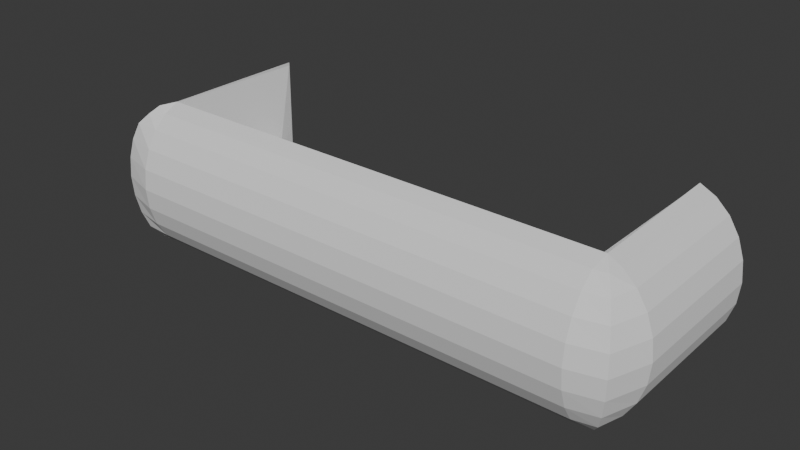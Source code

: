 # Source: Sofa.blend  (saved by Blender 4.0.36; exported with 4.5.12 LTS)
import bpy
from mathutils import Matrix  # noqa: F401  (used for matrix-valued properties, if any)

bpy.ops.wm.read_factory_settings(use_empty=True)
scene = bpy.context.scene
scene.name = 'Scene'

# ---- collections
col_collection = bpy.data.collections.new('Collection'); scene.collection.children.link(col_collection)

# ---- world
world_world = bpy.data.worlds.new('World'); scene.world = world_world
world_world.use_nodes = True; world_world.node_tree.nodes.clear()
_N = world_world.node_tree.nodes; _L = world_world.node_tree.links
n0 = _N.new('ShaderNodeOutputWorld'); n0.name = 'World Output'; n0.location = (300, 300)
n1 = _N.new('ShaderNodeBackground'); n1.name = 'Background'; n1.location = (10, 300)
n1.inputs[0].default_value = (0.05088, 0.05088, 0.05088, 1.0)
_L.new(n1.outputs[0], n0.inputs[0])
n0.is_active_output = True
world_world.color = (0.05088, 0.05088, 0.05088)
world_world.use_sun_shadow = False
world_world.sun_shadow_jitter_overblur = 0.0

# ---- meshes
me_cube_001 = bpy.data.meshes.new('Cube.001')
me_cube_001.from_pydata([(-1.0, -1.0, -1.0), (-0.9266, -0.7709, -0.008818), (-1.0, 1.0, -1.0), (-0.9266, 0.7709, -0.2851), (1.0, -1.0, -1.0), (0.8976, -0.7709, -0.008818), (1.0, 1.0, -1.0), (0.8976, 0.7709, -0.2851), (-1.0, -1.0, 1.0), (-1.0, 1.0, 1.0), (1.0, 1.0, 1.0), (1.0, -1.0, 1.0), (-1.0, 0.7172, -1.0), (-1.0, 0.7172, 1.0), (1.0, 0.7172, -1.0), (1.0, 0.7172, 1.0), (-0.9266, 0.5528, -0.008818), (0.8976, 0.5528, -0.008818)], [], [(12, 13, 9, 2), (6, 2, 3, 7), (14, 15, 11, 4), (4, 11, 8, 0), (12, 14, 4, 0), (17, 16, 1, 5), (16, 3, 9, 13), (6, 7, 10), (17, 5, 11, 15), (5, 1, 8, 11), (9, 3, 2), (7, 17, 15, 10), (1, 16, 13, 8), (7, 3, 16, 17), (2, 6, 14, 12), (6, 10, 15, 14), (0, 8, 13, 12)])
_uv = me_cube_001.uv_layers.new(name='UVMap')
_uv.uv.foreach_set('vector', [0.375, 0.2146, 0.625, 0.2146, 0.625, 0.25, 0.375, 0.25, 0.375, 0.5, 0.125, 0.5, 0.8464, 0.5286, 0.6536, 0.5286, 0.375, 0.5354, 0.625, 0.5354, 0.625, 0.75, 0.375, 0.75, 0.375, 0.75, 0.625, 0.75, 0.625, 1.0, 0.375, 1.0, 0.125, 0.5354, 0.375, 0.5354, 0.375, 0.75, 0.125, 0.75, 0.6536, 0.5559, 0.8464, 0.5559, 0.8464, 0.7214, 0.6536, 0.7214, 0.8464, 0.5559, 0.8464, 0.5286, 0.875, 0.5, 0.875, 0.5354, 0.375, 0.5, 0.6536, 0.5286, 0.625, 0.5, 0.6536, 0.5559, 0.6536, 0.7214, 0.625, 0.75, 0.625, 0.5354, 0.6536, 0.7214, 0.8464, 0.7214, 0.875, 0.75, 0.625, 0.75, 0.875, 0.5, 0.8464, 0.5286, 0.125, 0.5, 0.6536, 0.5286, 0.6536, 0.5559, 0.625, 0.5354, 0.625, 0.5, 0.8464, 0.7214, 0.8464, 0.5559, 0.875, 0.5354, 0.875, 0.75, 0.6536, 0.5286, 0.8464, 0.5286, 0.8464, 0.5559, 0.6536, 0.5559, 0.125, 0.5, 0.375, 0.5, 0.375, 0.5354, 0.125, 0.5354, 0.375, 0.5, 0.625, 0.5, 0.625, 0.5354, 0.375, 0.5354, 0.375, 0.0, 0.625, 0.0, 0.625, 0.2146, 0.375, 0.2146])
me_cube_001.update()
me_cylinder = bpy.data.meshes.new('Cylinder')
me_cylinder.from_pydata([(0.2588, 0.9659, 1.0), (0.5, 0.866, -1.0), (0.5, 0.866, 1.0), (0.7071, 0.7071, -1.0), (0.7071, 0.7071, 1.0), (0.866, 0.5, -1.0), (0.866, 0.5, 1.0), (0.9659, 0.2588, -1.0), (0.9659, 0.2588, 1.0), (1.0, 0.0, -1.0), (1.0, 0.0, 1.0), (0.9659, -0.2588, -1.0), (0.9659, -0.2588, 1.0), (0.866, -0.5, -1.0), (0.866, -0.5, 1.0), (0.7071, -0.7071, -1.0), (0.7071, -0.7071, 1.0), (0.5, -0.866, -1.0), (0.5, -0.866, 1.0), (0.2588, -0.9659, 1.0), (-7.063, -0.9659, -1.007), (0.2627, -0.866, -1.212), (-7.063, -0.866, -1.212), (0.2627, -0.7071, -1.388), (-7.063, -0.7071, -1.388), (0.2627, -0.5, -1.523), (-7.063, -0.5, -1.523), (0.2627, -0.2588, -1.608), (-7.063, -0.2588, -1.608), (0.2627, -7.735e-07, -1.637), (-7.063, 3.819e-07, -1.637), (0.2627, 0.2588, -1.608), (-7.063, 0.2588, -1.608), (0.2627, 0.5, -1.523), (-7.063, 0.5, -1.523), (0.2627, 0.7071, -1.388), (-7.063, 0.7071, -1.388), (0.2627, 0.866, -1.212), (-7.063, 0.866, -1.212), (0.2627, 0.9659, -1.007), (-7.063, 0.9659, -1.007), (0.4674, 0.866, -1.187), (0.5972, 0.7071, -1.328), (0.6968, 0.5, -1.436), (0.7594, 0.2588, -1.504), (0.7807, -4.786e-07, -1.528), (0.7594, -0.2588, -1.504), (0.6968, -0.5, -1.436), (0.5972, -0.7071, -1.328), (0.4674, -0.866, -1.187), (0.3163, -0.9659, -1.023), (-7.053, -0.9659, 1.0), (-7.295, -0.866, -1.0), (-7.295, -0.866, 1.0), (-7.502, -0.7071, -1.0), (-7.502, -0.7071, 1.0), (-7.661, -0.5, -1.0), (-7.661, -0.5, 1.0), (-7.76, -0.2588, -1.0), (-7.76, -0.2588, 1.0), (-7.795, 9.202e-08, -1.0), (-7.795, 1.526e-07, 1.0), (-7.76, 0.2588, -1.0), (-7.76, 0.2588, 1.0), (-7.661, 0.5, -1.0), (-7.661, 0.5, 1.0), (-7.502, 0.7071, -1.0), (-7.502, 0.7071, 1.0), (-7.295, 0.866, -1.0), (-7.295, 0.866, 1.0), (-7.053, 0.9659, 1.0), (-7.253, 0.9062, -1.175), (-7.373, 0.8063, -1.277), (-7.484, 0.7071, -1.365), (-7.564, 0.5, -1.433), (-7.614, 0.2588, -1.475), (-7.631, 2.441e-07, -1.49), (-7.614, -0.2588, -1.475), (-7.564, -0.5, -1.433), (-7.484, -0.7071, -1.365), (-7.349, -0.8316, -1.277), (-7.228, -0.9315, -1.175)], [], [(39, 0, 2, 1), (1, 2, 4, 3), (3, 4, 6, 5), (5, 6, 8, 7), (7, 8, 10, 9), (9, 10, 12, 11), (11, 12, 14, 13), (13, 14, 16, 15), (15, 16, 18, 17), (17, 18, 19, 50), (2, 0, 19, 18, 16, 14, 12, 10, 8, 6, 4), (39, 50, 19, 0), (50, 20, 22, 21), (21, 22, 24, 23), (23, 24, 26, 25), (25, 26, 28, 27), (27, 28, 30, 29), (29, 30, 32, 31), (31, 32, 34, 33), (33, 34, 36, 35), (35, 36, 38, 37), (37, 38, 40, 39), (50, 39, 40, 20), (50, 21, 49), (21, 23, 48, 49), (23, 25, 47, 48), (25, 27, 46, 47), (27, 29, 45, 46), (29, 31, 44, 45), (31, 33, 43, 44), (33, 35, 42, 43), (35, 37, 41, 42), (37, 39, 41), (42, 41, 1, 3), (43, 42, 3, 5), (44, 43, 5, 7), (45, 44, 7, 9), (46, 45, 9, 11), (47, 46, 11, 13), (48, 47, 13, 15), (49, 48, 15, 17), (50, 49, 17), (41, 39, 1), (20, 51, 53, 52), (52, 53, 55, 54), (54, 55, 57, 56), (56, 57, 59, 58), (58, 59, 61, 60), (60, 61, 63, 62), (62, 63, 65, 64), (64, 65, 67, 66), (66, 67, 69, 68), (68, 69, 70, 40), (53, 51, 70, 69, 67, 65, 63, 61, 59, 57, 55), (20, 40, 70, 51), (20, 52, 80, 81), (52, 54, 79, 80), (54, 56, 78, 79), (56, 58, 77, 78), (58, 60, 76, 77), (60, 62, 75, 76), (62, 64, 74, 75), (64, 66, 73, 74), (66, 68, 72, 73), (68, 40, 71, 72), (72, 71, 40, 38), (73, 72, 38, 36), (74, 73, 36, 34), (75, 74, 34, 32), (76, 75, 32, 30), (77, 76, 30, 28), (78, 77, 28, 26), (79, 78, 26, 24), (80, 79, 24, 22), (81, 80, 22, 20)])
_uv = me_cylinder.uv_layers.new(name='UVMap')
_uv.uv.foreach_set('vector', [0.9583, 0.5, 0.9583, 1.0, 0.9167, 1.0, 0.9167, 0.5, 0.9167, 0.5, 0.9167, 1.0, 0.875, 1.0, 0.875, 0.5, 0.875, 0.5, 0.875, 1.0, 0.8333, 1.0, 0.8333, 0.5, 0.8333, 0.5, 0.8333, 1.0, 0.7917, 1.0, 0.7917, 0.5, 0.7917, 0.5, 0.7917, 1.0, 0.75, 1.0, 0.75, 0.5, 0.75, 0.5, 0.75, 1.0, 0.7083, 1.0, 0.7083, 0.5, 0.7083, 0.5, 0.7083, 1.0, 0.6667, 1.0, 0.6667, 0.5, 0.6667, 0.5, 0.6667, 1.0, 0.625, 1.0, 0.625, 0.5, 0.625, 0.5, 0.625, 1.0, 0.5833, 1.0, 0.5833, 0.5, 0.5833, 0.5, 0.5833, 1.0, 0.5417, 1.0, 0.5417, 0.5, 0.9167, 1.0, 0.9583, 1.0, 0.5417, 1.0, 0.5833, 1.0, 0.625, 1.0, 0.6667, 1.0, 0.7083, 1.0, 0.75, 1.0, 0.7917, 1.0, 0.8333, 1.0, 0.875, 1.0, 0.9583, 0.5, 0.5417, 0.5, 0.5417, 1.0, 0.9583, 1.0, 0.9583, 0.5, 0.9583, 1.0, 0.9167, 1.0, 0.9167, 0.5, 0.9167, 0.5, 0.9167, 1.0, 0.875, 1.0, 0.875, 0.5, 0.875, 0.5, 0.875, 1.0, 0.8333, 1.0, 0.8333, 0.5, 0.8333, 0.5, 0.8333, 1.0, 0.7917, 1.0, 0.7917, 0.5, 0.7917, 0.5, 0.7917, 1.0, 0.75, 1.0, 0.75, 0.5, 0.75, 0.5, 0.75, 1.0, 0.7083, 1.0, 0.7083, 0.5, 0.7083, 0.5, 0.7083, 1.0, 0.6667, 1.0, 0.6667, 0.5, 0.6667, 0.5, 0.6667, 1.0, 0.625, 1.0, 0.625, 0.5, 0.625, 0.5, 0.625, 1.0, 0.5833, 1.0, 0.5833, 0.5, 0.5833, 0.5, 0.5833, 1.0, 0.5417, 1.0, 0.5417, 0.5, 0.9583, 0.5, 0.5417, 0.5, 0.5417, 1.0, 0.9583, 1.0, 0.9583, 0.5, 0.9167, 0.5, 0.75, 0.5, 0.9167, 0.5, 0.875, 0.5, 0.75, 0.5, 0.75, 0.5, 0.875, 0.5, 0.8333, 0.5, 0.75, 0.5, 0.75, 0.5, 0.8333, 0.5, 0.7917, 0.5, 0.75, 0.5, 0.75, 0.5, 0.7917, 0.5, 0.75, 0.5, 0.75, 0.5, 0.75, 0.5, 0.75, 0.5, 0.7083, 0.5, 0.75, 0.5, 0.75, 0.5, 0.7083, 0.5, 0.6667, 0.5, 0.75, 0.5, 0.75, 0.5, 0.6667, 0.5, 0.625, 0.5, 0.75, 0.5, 0.75, 0.5, 0.625, 0.5, 0.5833, 0.5, 0.75, 0.5, 0.75, 0.5, 0.5833, 0.5, 0.75, 0.5, 0.75, 0.5, 0.75, 0.5, 0.75, 0.5, 0.9167, 0.5, 0.875, 0.5, 0.75, 0.5, 0.75, 0.5, 0.875, 0.5, 0.8333, 0.5, 0.75, 0.5, 0.75, 0.5, 0.8333, 0.5, 0.7917, 0.5, 0.75, 0.5, 0.75, 0.5, 0.7917, 0.5, 0.75, 0.5, 0.75, 0.5, 0.75, 0.5, 0.75, 0.5, 0.7083, 0.5, 0.75, 0.5, 0.75, 0.5, 0.7083, 0.5, 0.6667, 0.5, 0.75, 0.5, 0.75, 0.5, 0.6667, 0.5, 0.625, 0.5, 0.75, 0.5, 0.75, 0.5, 0.625, 0.5, 0.5833, 0.5, 0.75, 0.5, 0.75, 0.5, 0.5833, 0.5, 0.75, 0.5, 0.9583, 0.5, 0.9167, 0.5, 0.9583, 0.5, 0.9583, 1.0, 0.9167, 1.0, 0.9167, 0.5, 0.9167, 0.5, 0.9167, 1.0, 0.875, 1.0, 0.875, 0.5, 0.875, 0.5, 0.875, 1.0, 0.8333, 1.0, 0.8333, 0.5, 0.8333, 0.5, 0.8333, 1.0, 0.7917, 1.0, 0.7917, 0.5, 0.7917, 0.5, 0.7917, 1.0, 0.75, 1.0, 0.75, 0.5, 0.75, 0.5, 0.75, 1.0, 0.7083, 1.0, 0.7083, 0.5, 0.7083, 0.5, 0.7083, 1.0, 0.6667, 1.0, 0.6667, 0.5, 0.6667, 0.5, 0.6667, 1.0, 0.625, 1.0, 0.625, 0.5, 0.625, 0.5, 0.625, 1.0, 0.5833, 1.0, 0.5833, 0.5, 0.5833, 0.5, 0.5833, 1.0, 0.5417, 1.0, 0.5417, 0.5, 0.9167, 1.0, 0.9583, 1.0, 0.5417, 1.0, 0.5833, 1.0, 0.625, 1.0, 0.6667, 1.0, 0.7083, 1.0, 0.75, 1.0, 0.7917, 1.0, 0.8333, 1.0, 0.875, 1.0, 0.9583, 0.5, 0.5417, 0.5, 0.5417, 1.0, 0.9583, 1.0, 0.9583, 0.5, 0.9167, 0.5, 0.9167, 0.75, 0.9583, 0.75, 0.9167, 0.5, 0.875, 0.5, 0.875, 0.75, 0.9167, 0.75, 0.875, 0.5, 0.8333, 0.5, 0.8333, 0.75, 0.875, 0.75, 0.8333, 0.5, 0.7917, 0.5, 0.7917, 0.75, 0.8333, 0.75, 0.7917, 0.5, 0.75, 0.5, 0.75, 0.75, 0.7917, 0.75, 0.75, 0.5, 0.7083, 0.5, 0.7083, 0.75, 0.75, 0.75, 0.7083, 0.5, 0.6667, 0.5, 0.6667, 0.75, 0.7083, 0.75, 0.6667, 0.5, 0.625, 0.5, 0.625, 0.75, 0.6667, 0.75, 0.625, 0.5, 0.5833, 0.5, 0.5833, 0.75, 0.625, 0.75, 0.5833, 0.5, 0.5417, 0.5, 0.5417, 0.75, 0.5833, 0.75, 0.5833, 0.75, 0.5417, 0.75, 0.5417, 1.0, 0.5833, 1.0, 0.625, 0.75, 0.5833, 0.75, 0.5833, 1.0, 0.625, 1.0, 0.6667, 0.75, 0.625, 0.75, 0.625, 1.0, 0.6667, 1.0, 0.7083, 0.75, 0.6667, 0.75, 0.6667, 1.0, 0.7083, 1.0, 0.75, 0.75, 0.7083, 0.75, 0.7083, 1.0, 0.75, 1.0, 0.7917, 0.75, 0.75, 0.75, 0.75, 1.0, 0.7917, 1.0, 0.8333, 0.75, 0.7917, 0.75, 0.7917, 1.0, 0.8333, 1.0, 0.875, 0.75, 0.8333, 0.75, 0.8333, 1.0, 0.875, 1.0, 0.9167, 0.75, 0.875, 0.75, 0.875, 1.0, 0.9167, 1.0, 0.9583, 0.75, 0.9167, 0.75, 0.9167, 1.0, 0.9583, 1.0])
me_cylinder.update()

# ---- objects
ob_cube = bpy.data.objects.new('Cube', me_cube_001)
ob_cylinder = bpy.data.objects.new('Cylinder', me_cylinder)

# ---- transforms, parenting, visibility, modifiers, constraints
ob_cube.location = (0.0, 0.0, 0.0)
ob_cube.scale = (4.871, 1.578, 1.578)
ob_cylinder.location = (4.522, 0.0, 0.005075)
ob_cylinder.rotation_euler = (-1.571, 0.0, 0.0)
ob_cylinder.scale = (1.33, 1.642, 1.565)

# ---- collection membership
col_collection.objects.link(ob_cube)
col_collection.objects.link(ob_cylinder)

# ---- scene / render settings (as saved in the file)
scene.frame_start = 1; scene.frame_end = 250; scene.frame_set(1)
scene.render.engine = 'BLENDER_EEVEE_NEXT'
scene.cycles.sampling_pattern = 'TABULATED_SOBOL'
bpy.context.view_layer.update()

# ---- added for rendering (the .blend has no active camera and no usable light): camera, sun
cam_auto = bpy.data.cameras.new('AutoCamera')
cam_auto.lens = 50.0
cam_auto.sensor_width = 36.0
cam_auto.clip_end = 1000.0
ob_auto_camera = bpy.data.objects.new('AutoCamera', cam_auto)
scene.collection.objects.link(ob_auto_camera)
ob_auto_camera.location = (11.8544, -14.714, 9.48653)
ob_auto_camera.rotation_euler = (1.09748, -7.21219e-08, 0.694738)
scene.camera = ob_auto_camera
light_auto_sun = bpy.data.lights.new('AutoSun', 'SUN')
light_auto_sun.energy = 3.0
light_auto_sun.angle = 0.0523599
ob_auto_sun = bpy.data.objects.new('AutoSun', light_auto_sun)
scene.collection.objects.link(ob_auto_sun)
ob_auto_sun.rotation_euler = (0.872665, 0.174533, 0.523599)
bpy.context.view_layer.update()
